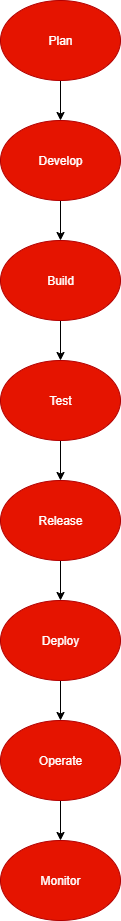

The diagram above was exported from draw.io. Its source (the exported page's mxGraphModel, read from the mxfile embedded in the PNG):
<mxGraphModel dx="1895" dy="1022" grid="1" gridSize="10" guides="1" tooltips="1" connect="1" arrows="1" fold="1" page="1" pageScale="1" pageWidth="827" pageHeight="1169" math="0" shadow="0">
  <root>
    <mxCell id="0" />
    <mxCell id="1" parent="0" />
    <mxCell id="BOthlSfyGCl3QkTQLvo3-10" value="" style="edgeStyle=orthogonalEdgeStyle;rounded=0;orthogonalLoop=1;jettySize=auto;html=1;" edge="1" parent="1" source="BOthlSfyGCl3QkTQLvo3-1" target="BOthlSfyGCl3QkTQLvo3-7">
      <mxGeometry relative="1" as="geometry" />
    </mxCell>
    <mxCell id="BOthlSfyGCl3QkTQLvo3-1" value="Develop" style="ellipse;whiteSpace=wrap;html=1;fillColor=#e51400;fontColor=#ffffff;strokeColor=#B20000;" vertex="1" parent="1">
      <mxGeometry x="360" y="200" width="120" height="80" as="geometry" />
    </mxCell>
    <mxCell id="BOthlSfyGCl3QkTQLvo3-9" value="" style="edgeStyle=orthogonalEdgeStyle;rounded=0;orthogonalLoop=1;jettySize=auto;html=1;" edge="1" parent="1" source="BOthlSfyGCl3QkTQLvo3-3" target="BOthlSfyGCl3QkTQLvo3-1">
      <mxGeometry relative="1" as="geometry" />
    </mxCell>
    <mxCell id="BOthlSfyGCl3QkTQLvo3-3" value="Plan" style="ellipse;whiteSpace=wrap;html=1;fillColor=#e51400;fontColor=#ffffff;strokeColor=#B20000;" vertex="1" parent="1">
      <mxGeometry x="360" y="80" width="120" height="80" as="geometry" />
    </mxCell>
    <mxCell id="BOthlSfyGCl3QkTQLvo3-12" value="" style="edgeStyle=orthogonalEdgeStyle;rounded=0;orthogonalLoop=1;jettySize=auto;html=1;" edge="1" parent="1" source="BOthlSfyGCl3QkTQLvo3-4" target="BOthlSfyGCl3QkTQLvo3-6">
      <mxGeometry relative="1" as="geometry" />
    </mxCell>
    <mxCell id="BOthlSfyGCl3QkTQLvo3-4" value="Test" style="ellipse;whiteSpace=wrap;html=1;fillColor=#e51400;fontColor=#ffffff;strokeColor=#B20000;" vertex="1" parent="1">
      <mxGeometry x="360" y="440" width="120" height="80" as="geometry" />
    </mxCell>
    <mxCell id="BOthlSfyGCl3QkTQLvo3-14" value="" style="edgeStyle=orthogonalEdgeStyle;rounded=0;orthogonalLoop=1;jettySize=auto;html=1;" edge="1" parent="1" source="BOthlSfyGCl3QkTQLvo3-5" target="BOthlSfyGCl3QkTQLvo3-8">
      <mxGeometry relative="1" as="geometry" />
    </mxCell>
    <mxCell id="BOthlSfyGCl3QkTQLvo3-5" value="Operate" style="ellipse;whiteSpace=wrap;html=1;fillColor=#e51400;fontColor=#ffffff;strokeColor=#B20000;" vertex="1" parent="1">
      <mxGeometry x="360" y="800" width="120" height="80" as="geometry" />
    </mxCell>
    <mxCell id="BOthlSfyGCl3QkTQLvo3-18" value="" style="edgeStyle=orthogonalEdgeStyle;rounded=0;orthogonalLoop=1;jettySize=auto;html=1;" edge="1" parent="1" source="BOthlSfyGCl3QkTQLvo3-6" target="BOthlSfyGCl3QkTQLvo3-17">
      <mxGeometry relative="1" as="geometry" />
    </mxCell>
    <mxCell id="BOthlSfyGCl3QkTQLvo3-6" value="Release" style="ellipse;whiteSpace=wrap;html=1;fillColor=#e51400;fontColor=#ffffff;strokeColor=#B20000;" vertex="1" parent="1">
      <mxGeometry x="360" y="560" width="120" height="80" as="geometry" />
    </mxCell>
    <mxCell id="BOthlSfyGCl3QkTQLvo3-11" value="" style="edgeStyle=orthogonalEdgeStyle;rounded=0;orthogonalLoop=1;jettySize=auto;html=1;" edge="1" parent="1" source="BOthlSfyGCl3QkTQLvo3-7" target="BOthlSfyGCl3QkTQLvo3-4">
      <mxGeometry relative="1" as="geometry" />
    </mxCell>
    <mxCell id="BOthlSfyGCl3QkTQLvo3-7" value="Build" style="ellipse;whiteSpace=wrap;html=1;fillColor=#e51400;fontColor=#ffffff;strokeColor=#B20000;" vertex="1" parent="1">
      <mxGeometry x="360" y="320" width="120" height="80" as="geometry" />
    </mxCell>
    <mxCell id="BOthlSfyGCl3QkTQLvo3-8" value="Monitor" style="ellipse;whiteSpace=wrap;html=1;fillColor=#e51400;fontColor=#ffffff;strokeColor=#B20000;" vertex="1" parent="1">
      <mxGeometry x="360" y="920" width="120" height="80" as="geometry" />
    </mxCell>
    <mxCell id="BOthlSfyGCl3QkTQLvo3-19" value="" style="edgeStyle=orthogonalEdgeStyle;rounded=0;orthogonalLoop=1;jettySize=auto;html=1;" edge="1" parent="1" source="BOthlSfyGCl3QkTQLvo3-17" target="BOthlSfyGCl3QkTQLvo3-5">
      <mxGeometry relative="1" as="geometry" />
    </mxCell>
    <mxCell id="BOthlSfyGCl3QkTQLvo3-17" value="Deploy" style="ellipse;whiteSpace=wrap;html=1;fillColor=#e51400;fontColor=#ffffff;strokeColor=#B20000;" vertex="1" parent="1">
      <mxGeometry x="360" y="680" width="120" height="80" as="geometry" />
    </mxCell>
  </root>
</mxGraphModel>